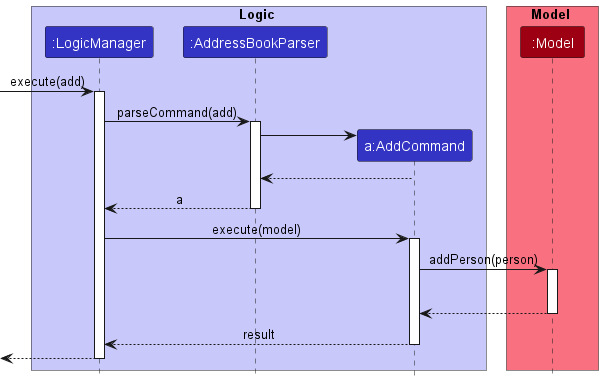

The diagram above was rendered by PlantUML. Its source (embedded in the PNG):
@startuml
!include style.puml

box Logic LOGIC_COLOR_T1
participant ":LogicManager" as LogicManager LOGIC_COLOR
participant ":AddressBookParser" as AddressBookParser LOGIC_COLOR
participant "a:AddCommand" as AddCommand LOGIC_COLOR
end box

box Model MODEL_COLOR_T1
participant ":Model" as Model MODEL_COLOR
end box
[-> LogicManager : execute(add)
activate LogicManager

LogicManager -> AddressBookParser : parseCommand(add)
activate AddressBookParser

create AddCommand
AddressBookParser -> AddCommand

AddCommand --> AddressBookParser
deactivate AddCommand

AddressBookParser --> LogicManager : a
deactivate AddressBookParser

LogicManager -> AddCommand : execute(model)
activate AddCommand

AddCommand -> Model : addPerson(person)
activate Model
AddCommand -[hidden]-> LogicManager : void
Model --> AddCommand
deactivate Model


AddCommand --> LogicManager : result
deactivate AddCommand

[<--LogicManager
deactivate LogicManager
@enduml